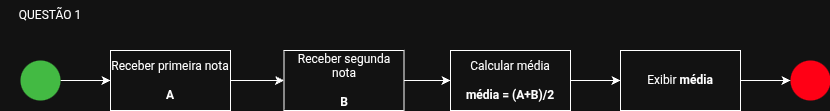

The diagram above was exported from draw.io. Its source (the exported page's mxGraphModel, read from the mxfile embedded in the PNG):
<mxGraphModel dx="648" dy="1176" grid="1" gridSize="10" guides="1" tooltips="1" connect="1" arrows="1" fold="1" page="1" pageScale="1" pageWidth="827" pageHeight="1169" math="0" shadow="0">
  <root>
    <mxCell id="JHzn0VVPtMkPMTvs3lKM-0" />
    <mxCell id="JHzn0VVPtMkPMTvs3lKM-1" parent="JHzn0VVPtMkPMTvs3lKM-0" />
    <mxCell id="JHzn0VVPtMkPMTvs3lKM-2" edge="1" parent="JHzn0VVPtMkPMTvs3lKM-1" source="JHzn0VVPtMkPMTvs3lKM-3" style="edgeStyle=orthogonalEdgeStyle;rounded=0;orthogonalLoop=1;jettySize=auto;html=1;" target="JHzn0VVPtMkPMTvs3lKM-8" value="">
      <mxGeometry relative="1" as="geometry" />
    </mxCell>
    <mxCell id="JHzn0VVPtMkPMTvs3lKM-3" parent="JHzn0VVPtMkPMTvs3lKM-1" style="rounded=0;whiteSpace=wrap;html=1;" value="&lt;font dir=&quot;auto&quot; style=&quot;vertical-align: inherit;&quot;&gt;&lt;font dir=&quot;auto&quot; style=&quot;vertical-align: inherit;&quot;&gt;Receber primeira nota&lt;/font&gt;&lt;/font&gt;&lt;div&gt;&lt;br&gt;&lt;/div&gt;&lt;div&gt;&lt;b&gt;A&lt;/b&gt;&lt;/div&gt;" vertex="1">
      <mxGeometry height="60" width="120" x="140" y="130" as="geometry" />
    </mxCell>
    <mxCell id="JHzn0VVPtMkPMTvs3lKM-4" edge="1" parent="JHzn0VVPtMkPMTvs3lKM-1" source="JHzn0VVPtMkPMTvs3lKM-5" style="edgeStyle=orthogonalEdgeStyle;rounded=0;orthogonalLoop=1;jettySize=auto;html=1;" target="JHzn0VVPtMkPMTvs3lKM-3" value="">
      <mxGeometry relative="1" as="geometry" />
    </mxCell>
    <mxCell id="JHzn0VVPtMkPMTvs3lKM-5" parent="JHzn0VVPtMkPMTvs3lKM-1" style="ellipse;whiteSpace=wrap;html=1;aspect=fixed;fillColor=#008a00;fontColor=#ffffff;strokeColor=none;" value="" vertex="1">
      <mxGeometry height="40" width="40" x="50" y="140" as="geometry" />
    </mxCell>
    <mxCell id="JHzn0VVPtMkPMTvs3lKM-6" parent="JHzn0VVPtMkPMTvs3lKM-1" style="ellipse;whiteSpace=wrap;html=1;aspect=fixed;fillColor=light-dark(#A20025,#FF0015);strokeColor=none;fontColor=#ffffff;" value="" vertex="1">
      <mxGeometry height="40" width="40" x="820" y="140" as="geometry" />
    </mxCell>
    <mxCell id="JHzn0VVPtMkPMTvs3lKM-7" edge="1" parent="JHzn0VVPtMkPMTvs3lKM-1" source="JHzn0VVPtMkPMTvs3lKM-8" style="edgeStyle=orthogonalEdgeStyle;rounded=0;orthogonalLoop=1;jettySize=auto;html=1;" target="JHzn0VVPtMkPMTvs3lKM-10" value="">
      <mxGeometry relative="1" as="geometry" />
    </mxCell>
    <mxCell id="JHzn0VVPtMkPMTvs3lKM-8" parent="JHzn0VVPtMkPMTvs3lKM-1" style="rounded=0;whiteSpace=wrap;html=1;" value="Receber segunda nota&lt;div&gt;&lt;b&gt;&lt;br&gt;&lt;/b&gt;&lt;/div&gt;&lt;div&gt;&lt;b&gt;B&lt;/b&gt;&lt;/div&gt;" vertex="1">
      <mxGeometry height="60" width="120" x="313.5" y="130" as="geometry" />
    </mxCell>
    <mxCell id="JHzn0VVPtMkPMTvs3lKM-9" edge="1" parent="JHzn0VVPtMkPMTvs3lKM-1" source="JHzn0VVPtMkPMTvs3lKM-10" style="edgeStyle=orthogonalEdgeStyle;rounded=0;orthogonalLoop=1;jettySize=auto;html=1;" target="JHzn0VVPtMkPMTvs3lKM-12" value="">
      <mxGeometry relative="1" as="geometry" />
    </mxCell>
    <mxCell id="JHzn0VVPtMkPMTvs3lKM-10" parent="JHzn0VVPtMkPMTvs3lKM-1" style="rounded=0;whiteSpace=wrap;html=1;" value="Calcular média&lt;div&gt;&lt;br&gt;&lt;/div&gt;&lt;div&gt;&lt;b&gt;média = (A+B)/2&lt;/b&gt;&lt;/div&gt;" vertex="1">
      <mxGeometry height="60" width="120" x="480" y="130" as="geometry" />
    </mxCell>
    <mxCell id="JHzn0VVPtMkPMTvs3lKM-11" edge="1" parent="JHzn0VVPtMkPMTvs3lKM-1" source="JHzn0VVPtMkPMTvs3lKM-12" style="edgeStyle=orthogonalEdgeStyle;rounded=0;orthogonalLoop=1;jettySize=auto;html=1;" target="JHzn0VVPtMkPMTvs3lKM-6" value="">
      <mxGeometry relative="1" as="geometry" />
    </mxCell>
    <mxCell id="JHzn0VVPtMkPMTvs3lKM-12" parent="JHzn0VVPtMkPMTvs3lKM-1" style="rounded=0;whiteSpace=wrap;html=1;" value="Exibir &lt;b&gt;média&lt;/b&gt;" vertex="1">
      <mxGeometry height="60" width="120" x="650" y="130" as="geometry" />
    </mxCell>
    <mxCell id="JHzn0VVPtMkPMTvs3lKM-13" parent="JHzn0VVPtMkPMTvs3lKM-1" style="text;html=1;whiteSpace=wrap;strokeColor=none;fillColor=none;align=center;verticalAlign=middle;rounded=0;" value="QUESTÃO 1" vertex="1">
      <mxGeometry height="30" width="100" x="30" y="80" as="geometry" />
    </mxCell>
  </root>
</mxGraphModel>